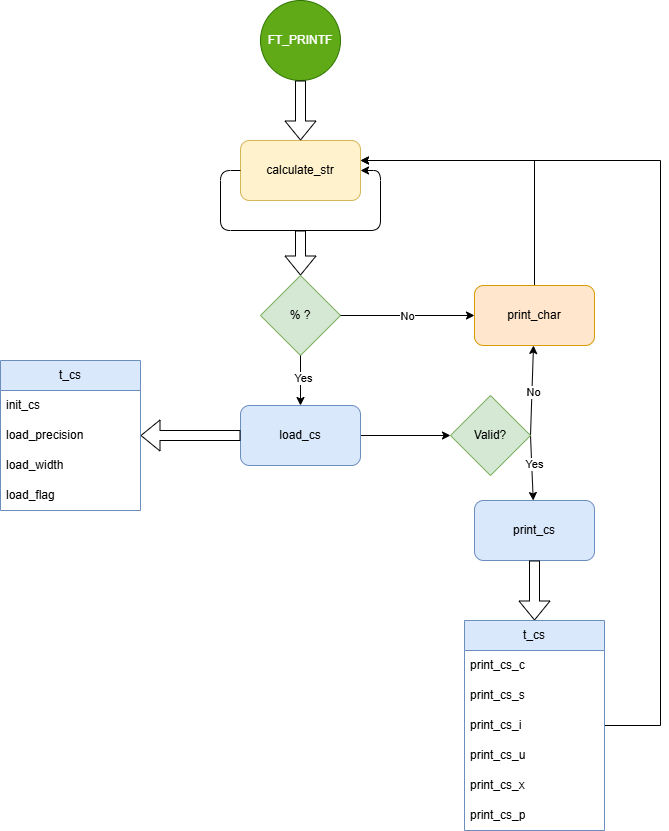

The diagram above was exported from draw.io. Its source (the exported page's mxGraphModel, read from the mxfile embedded in the PNG):
<mxGraphModel dx="1434" dy="738" grid="1" gridSize="10" guides="1" tooltips="1" connect="1" arrows="1" fold="1" page="1" pageScale="1" pageWidth="850" pageHeight="1100" math="0" shadow="0">
  <root>
    <mxCell id="0" />
    <mxCell id="1" parent="0" />
    <mxCell id="VlqdcDtVzzy9FVVR0zfN-1" value="FT_PRINTF" style="ellipse;whiteSpace=wrap;html=1;aspect=fixed;fillColor=#60a917;fontColor=#ffffff;strokeColor=#2D7600;" parent="1" vertex="1">
      <mxGeometry x="290" y="90" width="80" height="80" as="geometry" />
    </mxCell>
    <mxCell id="VlqdcDtVzzy9FVVR0zfN-2" value="calculate_str" style="rounded=1;whiteSpace=wrap;html=1;fillColor=#fff2cc;strokeColor=#d6b656;" parent="1" vertex="1">
      <mxGeometry x="270" y="230" width="120" height="60" as="geometry" />
    </mxCell>
    <mxCell id="VlqdcDtVzzy9FVVR0zfN-3" style="edgeStyle=orthogonalEdgeStyle;rounded=1;orthogonalLoop=1;jettySize=auto;html=1;exitX=0;exitY=0.5;exitDx=0;exitDy=0;entryX=1;entryY=0.5;entryDx=0;entryDy=0;curved=0;" parent="1" source="VlqdcDtVzzy9FVVR0zfN-2" target="VlqdcDtVzzy9FVVR0zfN-2" edge="1">
      <mxGeometry relative="1" as="geometry">
        <Array as="points">
          <mxPoint x="250" y="260" />
          <mxPoint x="250" y="320" />
          <mxPoint x="410" y="320" />
          <mxPoint x="410" y="260" />
        </Array>
      </mxGeometry>
    </mxCell>
    <mxCell id="VlqdcDtVzzy9FVVR0zfN-8" value="% ?" style="rhombus;whiteSpace=wrap;html=1;fillColor=#d5e8d4;strokeColor=#82b366;" parent="1" vertex="1">
      <mxGeometry x="290" y="365" width="80" height="80" as="geometry" />
    </mxCell>
    <mxCell id="VlqdcDtVzzy9FVVR0zfN-9" value="" style="endArrow=classic;html=1;rounded=0;exitX=0.5;exitY=1;exitDx=0;exitDy=0;" parent="1" source="VlqdcDtVzzy9FVVR0zfN-8" target="VlqdcDtVzzy9FVVR0zfN-10" edge="1">
      <mxGeometry width="50" height="50" relative="1" as="geometry">
        <mxPoint x="400" y="425" as="sourcePoint" />
        <mxPoint x="220" y="495" as="targetPoint" />
      </mxGeometry>
    </mxCell>
    <mxCell id="VlqdcDtVzzy9FVVR0zfN-11" value="Yes" style="edgeLabel;html=1;align=center;verticalAlign=middle;resizable=0;points=[];" parent="VlqdcDtVzzy9FVVR0zfN-9" vertex="1" connectable="0">
      <mxGeometry x="-0.118" y="2" relative="1" as="geometry">
        <mxPoint as="offset" />
      </mxGeometry>
    </mxCell>
    <mxCell id="VlqdcDtVzzy9FVVR0zfN-25" style="edgeStyle=orthogonalEdgeStyle;rounded=0;orthogonalLoop=1;jettySize=auto;html=1;" parent="1" source="VlqdcDtVzzy9FVVR0zfN-10" target="VlqdcDtVzzy9FVVR0zfN-24" edge="1">
      <mxGeometry relative="1" as="geometry" />
    </mxCell>
    <mxCell id="VlqdcDtVzzy9FVVR0zfN-10" value="load_cs" style="rounded=1;whiteSpace=wrap;html=1;fillColor=#dae8fc;strokeColor=#6c8ebf;" parent="1" vertex="1">
      <mxGeometry x="270" y="495" width="120" height="60" as="geometry" />
    </mxCell>
    <mxCell id="VlqdcDtVzzy9FVVR0zfN-12" value="" style="endArrow=classic;html=1;rounded=0;exitX=1;exitY=0.5;exitDx=0;exitDy=0;" parent="1" source="VlqdcDtVzzy9FVVR0zfN-8" target="VlqdcDtVzzy9FVVR0zfN-14" edge="1">
      <mxGeometry width="50" height="50" relative="1" as="geometry">
        <mxPoint x="340" y="455" as="sourcePoint" />
        <mxPoint x="410" y="485" as="targetPoint" />
      </mxGeometry>
    </mxCell>
    <mxCell id="VlqdcDtVzzy9FVVR0zfN-17" value="No" style="edgeLabel;html=1;align=center;verticalAlign=middle;resizable=0;points=[];" parent="VlqdcDtVzzy9FVVR0zfN-12" vertex="1" connectable="0">
      <mxGeometry x="-0.03" relative="1" as="geometry">
        <mxPoint x="1" as="offset" />
      </mxGeometry>
    </mxCell>
    <mxCell id="OJt059pbL_CR7lf8W6qb-3" style="edgeStyle=orthogonalEdgeStyle;rounded=0;orthogonalLoop=1;jettySize=auto;html=1;" edge="1" parent="1" source="VlqdcDtVzzy9FVVR0zfN-14" target="VlqdcDtVzzy9FVVR0zfN-2">
      <mxGeometry relative="1" as="geometry">
        <Array as="points">
          <mxPoint x="564" y="250" />
        </Array>
      </mxGeometry>
    </mxCell>
    <mxCell id="VlqdcDtVzzy9FVVR0zfN-14" value="print_char" style="rounded=1;whiteSpace=wrap;html=1;fillColor=#ffe6cc;strokeColor=#d79b00;" parent="1" vertex="1">
      <mxGeometry x="504" y="375" width="120" height="60" as="geometry" />
    </mxCell>
    <mxCell id="VlqdcDtVzzy9FVVR0zfN-18" value="" style="endArrow=classic;html=1;rounded=0;exitX=1;exitY=0.5;exitDx=0;exitDy=0;" parent="1" source="VlqdcDtVzzy9FVVR0zfN-24" target="VlqdcDtVzzy9FVVR0zfN-14" edge="1">
      <mxGeometry width="50" height="50" relative="1" as="geometry">
        <mxPoint x="380" y="415" as="sourcePoint" />
        <mxPoint x="480" y="415" as="targetPoint" />
      </mxGeometry>
    </mxCell>
    <mxCell id="VlqdcDtVzzy9FVVR0zfN-19" value="No" style="edgeLabel;html=1;align=center;verticalAlign=middle;resizable=0;points=[];" parent="VlqdcDtVzzy9FVVR0zfN-18" vertex="1" connectable="0">
      <mxGeometry x="-0.03" relative="1" as="geometry">
        <mxPoint x="1" as="offset" />
      </mxGeometry>
    </mxCell>
    <mxCell id="VlqdcDtVzzy9FVVR0zfN-20" value="" style="endArrow=classic;html=1;rounded=0;exitX=1;exitY=0.5;exitDx=0;exitDy=0;" parent="1" source="VlqdcDtVzzy9FVVR0zfN-24" target="VlqdcDtVzzy9FVVR0zfN-26" edge="1">
      <mxGeometry width="50" height="50" relative="1" as="geometry">
        <mxPoint x="210" y="435" as="sourcePoint" />
        <mxPoint x="560" y="600" as="targetPoint" />
      </mxGeometry>
    </mxCell>
    <mxCell id="VlqdcDtVzzy9FVVR0zfN-21" value="Yes" style="edgeLabel;html=1;align=center;verticalAlign=middle;resizable=0;points=[];" parent="VlqdcDtVzzy9FVVR0zfN-20" vertex="1" connectable="0">
      <mxGeometry x="-0.118" y="2" relative="1" as="geometry">
        <mxPoint as="offset" />
      </mxGeometry>
    </mxCell>
    <mxCell id="VlqdcDtVzzy9FVVR0zfN-22" value="" style="shape=flexArrow;endArrow=classic;html=1;rounded=0;entryX=0.5;entryY=0;entryDx=0;entryDy=0;" parent="1" target="VlqdcDtVzzy9FVVR0zfN-8" edge="1">
      <mxGeometry width="50" height="50" relative="1" as="geometry">
        <mxPoint x="330" y="320" as="sourcePoint" />
        <mxPoint x="350" y="440" as="targetPoint" />
      </mxGeometry>
    </mxCell>
    <mxCell id="VlqdcDtVzzy9FVVR0zfN-23" value="" style="shape=flexArrow;endArrow=classic;html=1;rounded=0;" parent="1" source="VlqdcDtVzzy9FVVR0zfN-1" target="VlqdcDtVzzy9FVVR0zfN-2" edge="1">
      <mxGeometry width="50" height="50" relative="1" as="geometry">
        <mxPoint x="340" y="330" as="sourcePoint" />
        <mxPoint x="490" y="320" as="targetPoint" />
      </mxGeometry>
    </mxCell>
    <mxCell id="VlqdcDtVzzy9FVVR0zfN-24" value="Valid?" style="rhombus;whiteSpace=wrap;html=1;fillColor=#d5e8d4;strokeColor=#82b366;" parent="1" vertex="1">
      <mxGeometry x="480" y="485" width="80" height="80" as="geometry" />
    </mxCell>
    <mxCell id="VlqdcDtVzzy9FVVR0zfN-26" value="print_cs" style="rounded=1;whiteSpace=wrap;html=1;fillColor=#dae8fc;strokeColor=#6c8ebf;" parent="1" vertex="1">
      <mxGeometry x="504" y="590" width="120" height="60" as="geometry" />
    </mxCell>
    <mxCell id="VlqdcDtVzzy9FVVR0zfN-27" value="" style="shape=flexArrow;endArrow=classic;html=1;rounded=0;" parent="1" source="VlqdcDtVzzy9FVVR0zfN-10" target="VlqdcDtVzzy9FVVR0zfN-29" edge="1">
      <mxGeometry width="50" height="50" relative="1" as="geometry">
        <mxPoint x="190" y="510" as="sourcePoint" />
        <mxPoint x="220" y="525" as="targetPoint" />
      </mxGeometry>
    </mxCell>
    <mxCell id="VlqdcDtVzzy9FVVR0zfN-29" value="t_cs" style="swimlane;fontStyle=0;childLayout=stackLayout;horizontal=1;startSize=30;horizontalStack=0;resizeParent=1;resizeParentMax=0;resizeLast=0;collapsible=1;marginBottom=0;whiteSpace=wrap;html=1;fillColor=#dae8fc;strokeColor=#6c8ebf;" parent="1" vertex="1">
      <mxGeometry x="30" y="450" width="140" height="150" as="geometry" />
    </mxCell>
    <mxCell id="VlqdcDtVzzy9FVVR0zfN-30" value="init_cs" style="text;strokeColor=none;fillColor=none;align=left;verticalAlign=middle;spacingLeft=4;spacingRight=4;overflow=hidden;points=[[0,0.5],[1,0.5]];portConstraint=eastwest;rotatable=0;whiteSpace=wrap;html=1;" parent="VlqdcDtVzzy9FVVR0zfN-29" vertex="1">
      <mxGeometry y="30" width="140" height="30" as="geometry" />
    </mxCell>
    <mxCell id="VlqdcDtVzzy9FVVR0zfN-31" value="load_precision" style="text;strokeColor=none;fillColor=none;align=left;verticalAlign=middle;spacingLeft=4;spacingRight=4;overflow=hidden;points=[[0,0.5],[1,0.5]];portConstraint=eastwest;rotatable=0;whiteSpace=wrap;html=1;" parent="VlqdcDtVzzy9FVVR0zfN-29" vertex="1">
      <mxGeometry y="60" width="140" height="30" as="geometry" />
    </mxCell>
    <mxCell id="VlqdcDtVzzy9FVVR0zfN-32" value="load_width" style="text;strokeColor=none;fillColor=none;align=left;verticalAlign=middle;spacingLeft=4;spacingRight=4;overflow=hidden;points=[[0,0.5],[1,0.5]];portConstraint=eastwest;rotatable=0;whiteSpace=wrap;html=1;" parent="VlqdcDtVzzy9FVVR0zfN-29" vertex="1">
      <mxGeometry y="90" width="140" height="30" as="geometry" />
    </mxCell>
    <mxCell id="VlqdcDtVzzy9FVVR0zfN-35" value="load_flag" style="text;strokeColor=none;fillColor=none;align=left;verticalAlign=middle;spacingLeft=4;spacingRight=4;overflow=hidden;points=[[0,0.5],[1,0.5]];portConstraint=eastwest;rotatable=0;whiteSpace=wrap;html=1;" parent="VlqdcDtVzzy9FVVR0zfN-29" vertex="1">
      <mxGeometry y="120" width="140" height="30" as="geometry" />
    </mxCell>
    <mxCell id="VlqdcDtVzzy9FVVR0zfN-36" value="" style="shape=flexArrow;endArrow=classic;html=1;rounded=0;" parent="1" source="VlqdcDtVzzy9FVVR0zfN-26" target="VlqdcDtVzzy9FVVR0zfN-38" edge="1">
      <mxGeometry width="50" height="50" relative="1" as="geometry">
        <mxPoint x="280" y="535" as="sourcePoint" />
        <mxPoint x="564" y="710" as="targetPoint" />
      </mxGeometry>
    </mxCell>
    <mxCell id="OJt059pbL_CR7lf8W6qb-2" style="edgeStyle=orthogonalEdgeStyle;rounded=0;orthogonalLoop=1;jettySize=auto;html=1;" edge="1" parent="1" source="VlqdcDtVzzy9FVVR0zfN-38" target="VlqdcDtVzzy9FVVR0zfN-2">
      <mxGeometry relative="1" as="geometry">
        <Array as="points">
          <mxPoint x="690" y="815" />
          <mxPoint x="690" y="250" />
        </Array>
      </mxGeometry>
    </mxCell>
    <mxCell id="VlqdcDtVzzy9FVVR0zfN-38" value="t_cs" style="swimlane;fontStyle=0;childLayout=stackLayout;horizontal=1;startSize=30;horizontalStack=0;resizeParent=1;resizeParentMax=0;resizeLast=0;collapsible=1;marginBottom=0;whiteSpace=wrap;html=1;fillColor=#dae8fc;strokeColor=#6c8ebf;" parent="1" vertex="1">
      <mxGeometry x="494" y="710" width="140" height="210" as="geometry" />
    </mxCell>
    <mxCell id="VlqdcDtVzzy9FVVR0zfN-39" value="print_cs_c" style="text;strokeColor=none;fillColor=none;align=left;verticalAlign=middle;spacingLeft=4;spacingRight=4;overflow=hidden;points=[[0,0.5],[1,0.5]];portConstraint=eastwest;rotatable=0;whiteSpace=wrap;html=1;" parent="VlqdcDtVzzy9FVVR0zfN-38" vertex="1">
      <mxGeometry y="30" width="140" height="30" as="geometry" />
    </mxCell>
    <mxCell id="VlqdcDtVzzy9FVVR0zfN-44" value="print_cs_s" style="text;strokeColor=none;fillColor=none;align=left;verticalAlign=middle;spacingLeft=4;spacingRight=4;overflow=hidden;points=[[0,0.5],[1,0.5]];portConstraint=eastwest;rotatable=0;whiteSpace=wrap;html=1;" parent="VlqdcDtVzzy9FVVR0zfN-38" vertex="1">
      <mxGeometry y="60" width="140" height="30" as="geometry" />
    </mxCell>
    <mxCell id="VlqdcDtVzzy9FVVR0zfN-45" value="print_cs_i" style="text;strokeColor=none;fillColor=none;align=left;verticalAlign=middle;spacingLeft=4;spacingRight=4;overflow=hidden;points=[[0,0.5],[1,0.5]];portConstraint=eastwest;rotatable=0;whiteSpace=wrap;html=1;" parent="VlqdcDtVzzy9FVVR0zfN-38" vertex="1">
      <mxGeometry y="90" width="140" height="30" as="geometry" />
    </mxCell>
    <mxCell id="VlqdcDtVzzy9FVVR0zfN-46" value="print_cs_u" style="text;strokeColor=none;fillColor=none;align=left;verticalAlign=middle;spacingLeft=4;spacingRight=4;overflow=hidden;points=[[0,0.5],[1,0.5]];portConstraint=eastwest;rotatable=0;whiteSpace=wrap;html=1;" parent="VlqdcDtVzzy9FVVR0zfN-38" vertex="1">
      <mxGeometry y="120" width="140" height="30" as="geometry" />
    </mxCell>
    <mxCell id="VlqdcDtVzzy9FVVR0zfN-47" value="print_cs_x" style="text;strokeColor=none;fillColor=none;align=left;verticalAlign=middle;spacingLeft=4;spacingRight=4;overflow=hidden;points=[[0,0.5],[1,0.5]];portConstraint=eastwest;rotatable=0;whiteSpace=wrap;html=1;" parent="VlqdcDtVzzy9FVVR0zfN-38" vertex="1">
      <mxGeometry y="150" width="140" height="30" as="geometry" />
    </mxCell>
    <mxCell id="VlqdcDtVzzy9FVVR0zfN-48" value="print_cs_p" style="text;strokeColor=none;fillColor=none;align=left;verticalAlign=middle;spacingLeft=4;spacingRight=4;overflow=hidden;points=[[0,0.5],[1,0.5]];portConstraint=eastwest;rotatable=0;whiteSpace=wrap;html=1;" parent="VlqdcDtVzzy9FVVR0zfN-38" vertex="1">
      <mxGeometry y="180" width="140" height="30" as="geometry" />
    </mxCell>
  </root>
</mxGraphModel>